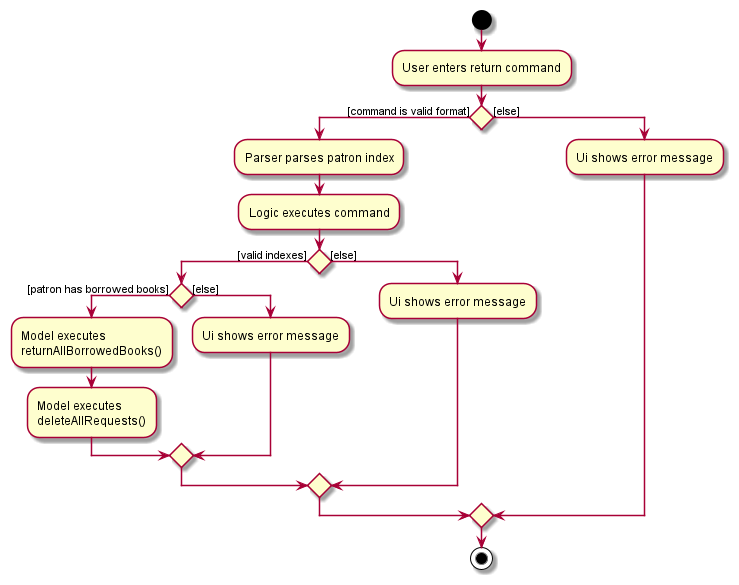

The diagram above was rendered by PlantUML. Its source (embedded in the PNG):
@startuml
start
:User enters return command;
if () then ([command is valid format])
    :Parser parses patron index;
        :Logic executes command;
        if () then ([valid indexes])
            if () then ([patron has borrowed books])
                :Model executes \nreturnAllBorrowedBooks();
                :Model executes \ndeleteAllRequests();
            else ([else])
                :Ui shows error message;
            endif
        else ([else])
            :Ui shows error message;
        endif
else([else])
    :Ui shows error message;
endif
stop
@enduml